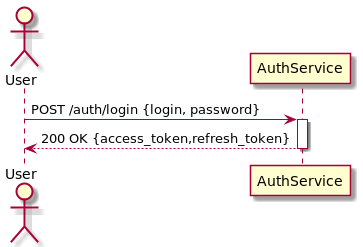

The diagram above was rendered by PlantUML. Its source (embedded in the PNG):
@startuml
actor User
participant AuthService

User -> AuthService ++: POST /auth/login {login, password}
return 200 OK {access_token,refresh_token}
@enduml